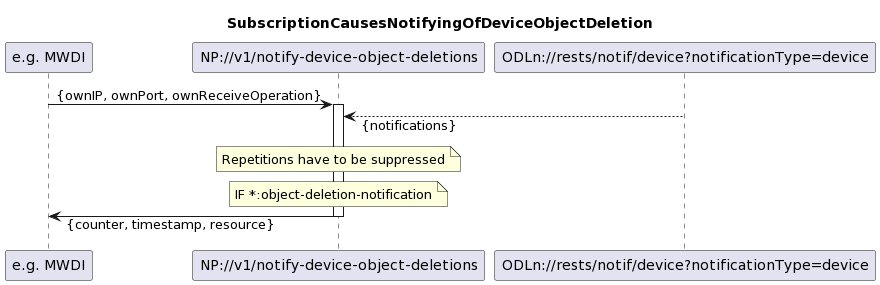

The diagram above was rendered by PlantUML. Its source (embedded in the PNG):
@startuml
skinparam responseMessageBelowArrow true

title SubscriptionCausesNotifyingOfDeviceObjectDeletion

participant "e.g. MWDI" as Subscriber
participant "NP://v1/notify-device-object-deletions" as NP_notifyObjectDeletion
participant "ODLn://rests/notif/device?notificationType=device" as Device

Subscriber -> NP_notifyObjectDeletion: {ownIP, ownPort, ownReceiveOperation}
activate NP_notifyObjectDeletion

Device --> NP_notifyObjectDeletion: {notifications}

note over NP_notifyObjectDeletion
Repetitions have to be suppressed
end note

note over NP_notifyObjectDeletion
IF *:object-deletion-notification
end note

Subscriber <- NP_notifyObjectDeletion: {counter, timestamp, resource}

deactivate NP_notifyObjectDeletion
@enduml